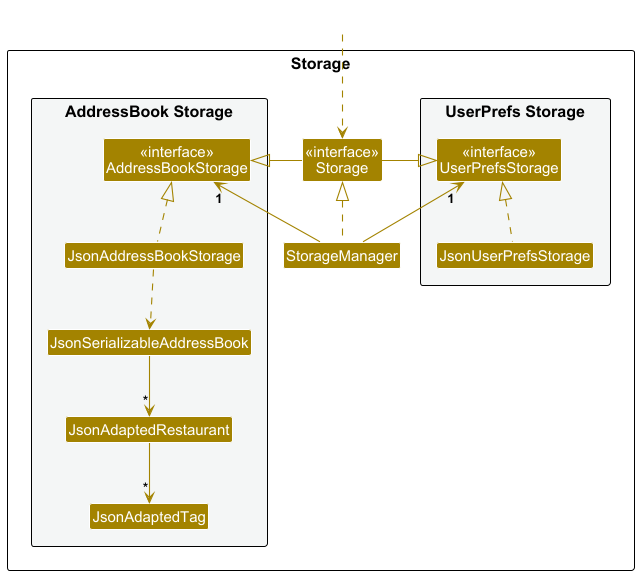

The diagram above was rendered by PlantUML. Its source (embedded in the PNG):
@startuml
!include style.puml
skinparam arrowThickness 1.1
skinparam arrowColor STORAGE_COLOR
skinparam classBackgroundColor STORAGE_COLOR

package Storage as StoragePackage {

package "UserPrefs Storage" #F4F6F6{
Class "<<interface>>\nUserPrefsStorage" as UserPrefsStorage
Class JsonUserPrefsStorage
}

Class "<<interface>>\nStorage" as Storage
Class StorageManager

package "AddressBook Storage" #F4F6F6{
Class "<<interface>>\nAddressBookStorage" as AddressBookStorage
Class JsonAddressBookStorage
Class JsonSerializableAddressBook
Class JsonAdaptedRestaurant
Class JsonAdaptedTag
}

}

Class HiddenOutside #FFFFFF
HiddenOutside ..> Storage

StorageManager .up.|> Storage
StorageManager -up-> "1" UserPrefsStorage
StorageManager -up-> "1" AddressBookStorage

Storage -left-|> UserPrefsStorage
Storage -right-|> AddressBookStorage

JsonUserPrefsStorage .up.|> UserPrefsStorage
JsonAddressBookStorage .up.|> AddressBookStorage
JsonAddressBookStorage ..> JsonSerializableAddressBook
JsonSerializableAddressBook --> "*" JsonAdaptedRestaurant
JsonAdaptedRestaurant --> "*" JsonAdaptedTag

@enduml